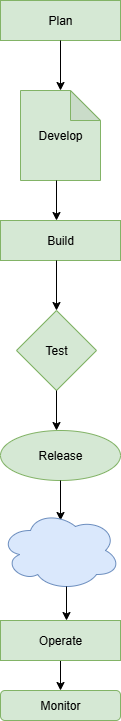

The diagram above was exported from draw.io. Its source (the exported page's mxGraphModel, read from the mxfile embedded in the PNG):
<mxGraphModel dx="1303" dy="703" grid="1" gridSize="10" guides="1" tooltips="1" connect="1" arrows="1" fold="1" page="1" pageScale="1" pageWidth="827" pageHeight="1169" math="0" shadow="0">
  <root>
    <mxCell id="0" />
    <mxCell id="1" parent="0" />
    <mxCell id="2t2ZcieFY5dB2GhiDsww-1" value="Plan" style="rounded=0;whiteSpace=wrap;html=1;fillColor=#d5e8d4;strokeColor=#82b366;" vertex="1" parent="1">
      <mxGeometry x="354" y="10" width="120" height="40" as="geometry" />
    </mxCell>
    <mxCell id="2t2ZcieFY5dB2GhiDsww-3" value="Develop" style="shape=note;whiteSpace=wrap;html=1;backgroundOutline=1;darkOpacity=0.05;fillColor=#d5e8d4;strokeColor=#82b366;" vertex="1" parent="1">
      <mxGeometry x="374" y="100" width="80" height="90" as="geometry" />
    </mxCell>
    <mxCell id="2t2ZcieFY5dB2GhiDsww-4" value="Build" style="rounded=0;whiteSpace=wrap;html=1;fillColor=#d5e8d4;strokeColor=#82b366;" vertex="1" parent="1">
      <mxGeometry x="354" y="230" width="120" height="40" as="geometry" />
    </mxCell>
    <mxCell id="2t2ZcieFY5dB2GhiDsww-5" value="Test" style="rhombus;whiteSpace=wrap;html=1;fillColor=#d5e8d4;strokeColor=#82b366;" vertex="1" parent="1">
      <mxGeometry x="370" y="320" width="80" height="80" as="geometry" />
    </mxCell>
    <mxCell id="2t2ZcieFY5dB2GhiDsww-6" value="Release" style="ellipse;whiteSpace=wrap;html=1;fillColor=#d5e8d4;strokeColor=#82b366;" vertex="1" parent="1">
      <mxGeometry x="354" y="440" width="120" height="50" as="geometry" />
    </mxCell>
    <mxCell id="2t2ZcieFY5dB2GhiDsww-45" value="" style="edgeStyle=orthogonalEdgeStyle;rounded=0;orthogonalLoop=1;jettySize=auto;html=1;" edge="1" parent="1" source="2t2ZcieFY5dB2GhiDsww-8" target="2t2ZcieFY5dB2GhiDsww-9">
      <mxGeometry relative="1" as="geometry" />
    </mxCell>
    <mxCell id="2t2ZcieFY5dB2GhiDsww-8" value="Operate" style="rounded=0;whiteSpace=wrap;html=1;fillColor=#d5e8d4;strokeColor=#82b366;" vertex="1" parent="1">
      <mxGeometry x="354" y="630" width="120" height="40" as="geometry" />
    </mxCell>
    <mxCell id="2t2ZcieFY5dB2GhiDsww-9" value="Monitor" style="rounded=1;whiteSpace=wrap;html=1;fillColor=#d5e8d4;strokeColor=#82b366;" vertex="1" parent="1">
      <mxGeometry x="354" y="700" width="120" height="30" as="geometry" />
    </mxCell>
    <mxCell id="2t2ZcieFY5dB2GhiDsww-10" style="edgeStyle=orthogonalEdgeStyle;rounded=0;orthogonalLoop=1;jettySize=auto;html=1;exitX=0.5;exitY=1;exitDx=0;exitDy=0;" edge="1" parent="1" source="2t2ZcieFY5dB2GhiDsww-4" target="2t2ZcieFY5dB2GhiDsww-4">
      <mxGeometry relative="1" as="geometry" />
    </mxCell>
    <mxCell id="2t2ZcieFY5dB2GhiDsww-15" value="" style="endArrow=classic;html=1;rounded=0;entryX=0.5;entryY=0;entryDx=0;entryDy=0;entryPerimeter=0;exitX=0.5;exitY=1;exitDx=0;exitDy=0;" edge="1" parent="1" source="2t2ZcieFY5dB2GhiDsww-1" target="2t2ZcieFY5dB2GhiDsww-3">
      <mxGeometry width="50" height="50" relative="1" as="geometry">
        <mxPoint x="414" y="60" as="sourcePoint" />
        <mxPoint x="409.37" y="80" as="targetPoint" />
      </mxGeometry>
    </mxCell>
    <mxCell id="2t2ZcieFY5dB2GhiDsww-21" value="" style="endArrow=classic;html=1;rounded=0;entryX=0.5;entryY=0;entryDx=0;entryDy=0;entryPerimeter=0;" edge="1" parent="1">
      <mxGeometry width="50" height="50" relative="1" as="geometry">
        <mxPoint x="410" y="190" as="sourcePoint" />
        <mxPoint x="410" y="230" as="targetPoint" />
      </mxGeometry>
    </mxCell>
    <mxCell id="2t2ZcieFY5dB2GhiDsww-24" value="" style="endArrow=classic;html=1;rounded=0;entryX=0.5;entryY=0;entryDx=0;entryDy=0;entryPerimeter=0;exitX=0.5;exitY=1;exitDx=0;exitDy=0;" edge="1" parent="1">
      <mxGeometry width="50" height="50" relative="1" as="geometry">
        <mxPoint x="410" y="270" as="sourcePoint" />
        <mxPoint x="410" y="320" as="targetPoint" />
      </mxGeometry>
    </mxCell>
    <mxCell id="2t2ZcieFY5dB2GhiDsww-28" value="" style="endArrow=classic;html=1;rounded=0;entryX=0.5;entryY=0;entryDx=0;entryDy=0;entryPerimeter=0;" edge="1" parent="1">
      <mxGeometry width="50" height="50" relative="1" as="geometry">
        <mxPoint x="410" y="400" as="sourcePoint" />
        <mxPoint x="410" y="440" as="targetPoint" />
      </mxGeometry>
    </mxCell>
    <mxCell id="2t2ZcieFY5dB2GhiDsww-33" value="" style="endArrow=classic;html=1;rounded=0;exitX=0.5;exitY=1;exitDx=0;exitDy=0;" edge="1" parent="1" source="2t2ZcieFY5dB2GhiDsww-6">
      <mxGeometry width="50" height="50" relative="1" as="geometry">
        <mxPoint x="410" y="510" as="sourcePoint" />
        <mxPoint x="414" y="530" as="targetPoint" />
      </mxGeometry>
    </mxCell>
    <mxCell id="2t2ZcieFY5dB2GhiDsww-40" value="" style="ellipse;shape=cloud;whiteSpace=wrap;html=1;fillColor=#dae8fc;strokeColor=#6c8ebf;" vertex="1" parent="1">
      <mxGeometry x="354" y="520" width="120" height="80" as="geometry" />
    </mxCell>
    <mxCell id="2t2ZcieFY5dB2GhiDsww-43" value="" style="endArrow=classic;html=1;rounded=0;exitX=0.55;exitY=0.95;exitDx=0;exitDy=0;exitPerimeter=0;" edge="1" parent="1" source="2t2ZcieFY5dB2GhiDsww-40">
      <mxGeometry width="50" height="50" relative="1" as="geometry">
        <mxPoint x="420" y="620" as="sourcePoint" />
        <mxPoint x="420" y="630" as="targetPoint" />
      </mxGeometry>
    </mxCell>
  </root>
</mxGraphModel>